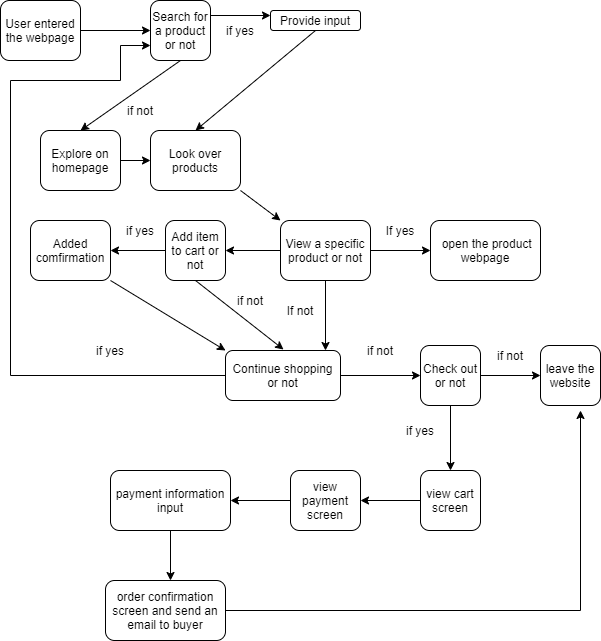

The diagram above was exported from draw.io. Its source (the exported page's mxGraphModel, read from the mxfile embedded in the PNG):
<mxGraphModel dx="880" dy="1474" grid="1" gridSize="10" guides="1" tooltips="1" connect="1" arrows="1" fold="1" page="1" pageScale="1" pageWidth="850" pageHeight="1100" math="0" shadow="0">
  <root>
    <mxCell id="0" />
    <mxCell id="1" parent="0" />
    <mxCell id="2" value="User entered the webpage" style="rounded=1;whiteSpace=wrap;html=1;" vertex="1" parent="1">
      <mxGeometry x="10" y="-1090" width="80" height="60" as="geometry" />
    </mxCell>
    <mxCell id="3" value="" style="endArrow=classic;html=1;exitX=1;exitY=0.5;exitDx=0;exitDy=0;" edge="1" parent="1" source="2">
      <mxGeometry width="50" height="50" relative="1" as="geometry">
        <mxPoint x="370" y="-950" as="sourcePoint" />
        <mxPoint x="160" y="-1060" as="targetPoint" />
      </mxGeometry>
    </mxCell>
    <mxCell id="5" value="Search for a product or not" style="rounded=1;whiteSpace=wrap;html=1;" vertex="1" parent="1">
      <mxGeometry x="160" y="-1090" width="60" height="60" as="geometry" />
    </mxCell>
    <mxCell id="6" value="" style="endArrow=classic;html=1;entryX=0.5;entryY=0;entryDx=0;entryDy=0;" edge="1" parent="1" target="7">
      <mxGeometry width="50" height="50" relative="1" as="geometry">
        <mxPoint x="190" y="-1030" as="sourcePoint" />
        <mxPoint x="50" y="-960" as="targetPoint" />
      </mxGeometry>
    </mxCell>
    <mxCell id="7" value="Explore on homepage" style="rounded=1;whiteSpace=wrap;html=1;" vertex="1" parent="1">
      <mxGeometry x="50" y="-960" width="80" height="60" as="geometry" />
    </mxCell>
    <mxCell id="8" value="" style="endArrow=classic;html=1;exitX=1;exitY=0.25;exitDx=0;exitDy=0;" edge="1" parent="1" source="5">
      <mxGeometry width="50" height="50" relative="1" as="geometry">
        <mxPoint x="370" y="-950" as="sourcePoint" />
        <mxPoint x="280" y="-1075" as="targetPoint" />
      </mxGeometry>
    </mxCell>
    <mxCell id="9" value="Provide input" style="rounded=1;whiteSpace=wrap;html=1;" vertex="1" parent="1">
      <mxGeometry x="280" y="-1080" width="90" height="20" as="geometry" />
    </mxCell>
    <mxCell id="10" value="" style="endArrow=classic;html=1;exitX=1;exitY=0.5;exitDx=0;exitDy=0;" edge="1" parent="1" source="7">
      <mxGeometry width="50" height="50" relative="1" as="geometry">
        <mxPoint x="370" y="-950" as="sourcePoint" />
        <mxPoint x="160" y="-930" as="targetPoint" />
      </mxGeometry>
    </mxCell>
    <mxCell id="13" value="" style="endArrow=classic;html=1;exitX=0.5;exitY=1;exitDx=0;exitDy=0;entryX=0.5;entryY=0;entryDx=0;entryDy=0;" edge="1" parent="1" source="9" target="14">
      <mxGeometry width="50" height="50" relative="1" as="geometry">
        <mxPoint x="210" y="-950" as="sourcePoint" />
        <mxPoint x="190" y="-970" as="targetPoint" />
      </mxGeometry>
    </mxCell>
    <mxCell id="14" value="Look over products" style="rounded=1;whiteSpace=wrap;html=1;" vertex="1" parent="1">
      <mxGeometry x="160" y="-960" width="90" height="60" as="geometry" />
    </mxCell>
    <mxCell id="15" value="" style="endArrow=classic;html=1;exitX=1;exitY=1;exitDx=0;exitDy=0;" edge="1" parent="1" source="14">
      <mxGeometry width="50" height="50" relative="1" as="geometry">
        <mxPoint x="250" y="-890" as="sourcePoint" />
        <mxPoint x="290" y="-870" as="targetPoint" />
      </mxGeometry>
    </mxCell>
    <mxCell id="16" value="View a specific product or not" style="rounded=1;whiteSpace=wrap;html=1;" vertex="1" parent="1">
      <mxGeometry x="290" y="-870" width="90" height="60" as="geometry" />
    </mxCell>
    <mxCell id="17" value="" style="endArrow=classic;html=1;exitX=0;exitY=0.5;exitDx=0;exitDy=0;entryX=1;entryY=0.5;entryDx=0;entryDy=0;" edge="1" parent="1" source="16" target="18">
      <mxGeometry width="50" height="50" relative="1" as="geometry">
        <mxPoint x="480" y="-800" as="sourcePoint" />
        <mxPoint x="440" y="-840" as="targetPoint" />
      </mxGeometry>
    </mxCell>
    <mxCell id="18" value="Add item to cart or not" style="rounded=1;whiteSpace=wrap;html=1;" vertex="1" parent="1">
      <mxGeometry x="175" y="-870" width="60" height="60" as="geometry" />
    </mxCell>
    <mxCell id="20" value="" style="endArrow=classic;html=1;exitX=0;exitY=0.5;exitDx=0;exitDy=0;" edge="1" parent="1" source="18">
      <mxGeometry width="50" height="50" relative="1" as="geometry">
        <mxPoint x="260" y="-770" as="sourcePoint" />
        <mxPoint x="120" y="-840" as="targetPoint" />
        <Array as="points" />
      </mxGeometry>
    </mxCell>
    <mxCell id="21" value="Added comfirmation" style="rounded=1;whiteSpace=wrap;html=1;" vertex="1" parent="1">
      <mxGeometry x="40" y="-870" width="80" height="60" as="geometry" />
    </mxCell>
    <mxCell id="22" value="" style="endArrow=classic;html=1;exitX=1;exitY=1;exitDx=0;exitDy=0;entryX=0;entryY=0;entryDx=0;entryDy=0;" edge="1" parent="1" source="21" target="24">
      <mxGeometry width="50" height="50" relative="1" as="geometry">
        <mxPoint x="370" y="-770" as="sourcePoint" />
        <mxPoint x="240" y="-740" as="targetPoint" />
      </mxGeometry>
    </mxCell>
    <mxCell id="23" value="" style="endArrow=classic;html=1;exitX=0.5;exitY=1;exitDx=0;exitDy=0;" edge="1" parent="1" source="16">
      <mxGeometry width="50" height="50" relative="1" as="geometry">
        <mxPoint x="340" y="-750" as="sourcePoint" />
        <mxPoint x="335" y="-740" as="targetPoint" />
      </mxGeometry>
    </mxCell>
    <mxCell id="37" style="edgeStyle=orthogonalEdgeStyle;rounded=0;orthogonalLoop=1;jettySize=auto;html=1;exitX=0;exitY=0.5;exitDx=0;exitDy=0;entryX=0;entryY=0.75;entryDx=0;entryDy=0;" edge="1" parent="1" source="24" target="5">
      <mxGeometry relative="1" as="geometry">
        <mxPoint x="30" y="-970" as="targetPoint" />
        <Array as="points">
          <mxPoint x="20" y="-715" />
          <mxPoint x="20" y="-1010" />
          <mxPoint x="130" y="-1010" />
          <mxPoint x="130" y="-1045" />
        </Array>
      </mxGeometry>
    </mxCell>
    <mxCell id="39" style="edgeStyle=orthogonalEdgeStyle;rounded=0;orthogonalLoop=1;jettySize=auto;html=1;" edge="1" parent="1" source="24">
      <mxGeometry relative="1" as="geometry">
        <mxPoint x="430" y="-715" as="targetPoint" />
      </mxGeometry>
    </mxCell>
    <mxCell id="24" value="Continue shopping or not" style="rounded=1;whiteSpace=wrap;html=1;" vertex="1" parent="1">
      <mxGeometry x="235" y="-740" width="115" height="50" as="geometry" />
    </mxCell>
    <mxCell id="25" value="" style="endArrow=classic;html=1;exitX=1;exitY=0.5;exitDx=0;exitDy=0;" edge="1" parent="1" source="16">
      <mxGeometry width="50" height="50" relative="1" as="geometry">
        <mxPoint x="370" y="-880" as="sourcePoint" />
        <mxPoint x="440" y="-840" as="targetPoint" />
      </mxGeometry>
    </mxCell>
    <mxCell id="26" value="&amp;nbsp;open the product webpage" style="rounded=1;whiteSpace=wrap;html=1;" vertex="1" parent="1">
      <mxGeometry x="440" y="-870" width="110" height="60" as="geometry" />
    </mxCell>
    <mxCell id="27" value="If not" style="text;html=1;strokeColor=none;fillColor=none;align=center;verticalAlign=middle;whiteSpace=wrap;rounded=0;" vertex="1" parent="1">
      <mxGeometry x="290" y="-790" width="40" height="20" as="geometry" />
    </mxCell>
    <mxCell id="30" value="If yes" style="text;html=1;strokeColor=none;fillColor=none;align=center;verticalAlign=middle;whiteSpace=wrap;rounded=0;" vertex="1" parent="1">
      <mxGeometry x="390" y="-870" width="40" height="20" as="geometry" />
    </mxCell>
    <mxCell id="31" value="if yes" style="text;html=1;strokeColor=none;fillColor=none;align=center;verticalAlign=middle;whiteSpace=wrap;rounded=0;" vertex="1" parent="1">
      <mxGeometry x="230" y="-1070" width="40" height="20" as="geometry" />
    </mxCell>
    <mxCell id="32" value="if not" style="text;html=1;strokeColor=none;fillColor=none;align=center;verticalAlign=middle;whiteSpace=wrap;rounded=0;" vertex="1" parent="1">
      <mxGeometry x="130" y="-990" width="40" height="20" as="geometry" />
    </mxCell>
    <mxCell id="34" value="" style="endArrow=classic;html=1;exitX=0.5;exitY=1;exitDx=0;exitDy=0;" edge="1" parent="1" source="18">
      <mxGeometry width="50" height="50" relative="1" as="geometry">
        <mxPoint x="120" y="-700" as="sourcePoint" />
        <mxPoint x="293" y="-741" as="targetPoint" />
      </mxGeometry>
    </mxCell>
    <mxCell id="35" value="if not" style="text;html=1;strokeColor=none;fillColor=none;align=center;verticalAlign=middle;whiteSpace=wrap;rounded=0;" vertex="1" parent="1">
      <mxGeometry x="240" y="-800" width="40" height="20" as="geometry" />
    </mxCell>
    <mxCell id="36" value="if yes" style="text;html=1;strokeColor=none;fillColor=none;align=center;verticalAlign=middle;whiteSpace=wrap;rounded=0;" vertex="1" parent="1">
      <mxGeometry x="130" y="-870" width="40" height="20" as="geometry" />
    </mxCell>
    <mxCell id="38" value="if yes" style="text;html=1;strokeColor=none;fillColor=none;align=center;verticalAlign=middle;whiteSpace=wrap;rounded=0;" vertex="1" parent="1">
      <mxGeometry x="100" y="-750" width="40" height="20" as="geometry" />
    </mxCell>
    <mxCell id="40" value="if not" style="text;html=1;strokeColor=none;fillColor=none;align=center;verticalAlign=middle;whiteSpace=wrap;rounded=0;" vertex="1" parent="1">
      <mxGeometry x="370" y="-750" width="40" height="20" as="geometry" />
    </mxCell>
    <mxCell id="42" style="edgeStyle=orthogonalEdgeStyle;rounded=0;orthogonalLoop=1;jettySize=auto;html=1;" edge="1" parent="1" source="41">
      <mxGeometry relative="1" as="geometry">
        <mxPoint x="550" y="-715" as="targetPoint" />
      </mxGeometry>
    </mxCell>
    <mxCell id="45" style="edgeStyle=orthogonalEdgeStyle;rounded=0;orthogonalLoop=1;jettySize=auto;html=1;" edge="1" parent="1" source="41">
      <mxGeometry relative="1" as="geometry">
        <mxPoint x="460" y="-620" as="targetPoint" />
      </mxGeometry>
    </mxCell>
    <mxCell id="41" value="Check out or not" style="rounded=1;whiteSpace=wrap;html=1;" vertex="1" parent="1">
      <mxGeometry x="430" y="-745" width="60" height="60" as="geometry" />
    </mxCell>
    <mxCell id="43" value="if not" style="text;html=1;strokeColor=none;fillColor=none;align=center;verticalAlign=middle;whiteSpace=wrap;rounded=0;" vertex="1" parent="1">
      <mxGeometry x="500" y="-745" width="40" height="20" as="geometry" />
    </mxCell>
    <mxCell id="44" value="leave the website" style="rounded=1;whiteSpace=wrap;html=1;" vertex="1" parent="1">
      <mxGeometry x="550" y="-745" width="60" height="60" as="geometry" />
    </mxCell>
    <mxCell id="46" value="if yes" style="text;html=1;strokeColor=none;fillColor=none;align=center;verticalAlign=middle;whiteSpace=wrap;rounded=0;" vertex="1" parent="1">
      <mxGeometry x="410" y="-670" width="40" height="20" as="geometry" />
    </mxCell>
    <mxCell id="48" style="edgeStyle=orthogonalEdgeStyle;rounded=0;orthogonalLoop=1;jettySize=auto;html=1;" edge="1" parent="1" source="47">
      <mxGeometry relative="1" as="geometry">
        <mxPoint x="370" y="-590" as="targetPoint" />
      </mxGeometry>
    </mxCell>
    <mxCell id="47" value="view cart screen" style="rounded=1;whiteSpace=wrap;html=1;" vertex="1" parent="1">
      <mxGeometry x="430" y="-620" width="60" height="60" as="geometry" />
    </mxCell>
    <mxCell id="50" style="edgeStyle=orthogonalEdgeStyle;rounded=0;orthogonalLoop=1;jettySize=auto;html=1;" edge="1" parent="1" source="49">
      <mxGeometry relative="1" as="geometry">
        <mxPoint x="240" y="-590" as="targetPoint" />
      </mxGeometry>
    </mxCell>
    <mxCell id="49" value="view payment screen" style="rounded=1;whiteSpace=wrap;html=1;" vertex="1" parent="1">
      <mxGeometry x="300" y="-620" width="70" height="60" as="geometry" />
    </mxCell>
    <mxCell id="52" style="edgeStyle=orthogonalEdgeStyle;rounded=0;orthogonalLoop=1;jettySize=auto;html=1;" edge="1" parent="1" source="51">
      <mxGeometry relative="1" as="geometry">
        <mxPoint x="180" y="-510" as="targetPoint" />
      </mxGeometry>
    </mxCell>
    <mxCell id="51" value="payment information input" style="rounded=1;whiteSpace=wrap;html=1;" vertex="1" parent="1">
      <mxGeometry x="120" y="-620" width="120" height="60" as="geometry" />
    </mxCell>
    <mxCell id="54" style="edgeStyle=orthogonalEdgeStyle;rounded=0;orthogonalLoop=1;jettySize=auto;html=1;" edge="1" parent="1" source="53">
      <mxGeometry relative="1" as="geometry">
        <mxPoint x="590" y="-680" as="targetPoint" />
      </mxGeometry>
    </mxCell>
    <mxCell id="53" value="order confirmation screen and send an email to buyer" style="rounded=1;whiteSpace=wrap;html=1;" vertex="1" parent="1">
      <mxGeometry x="115" y="-510" width="120" height="60" as="geometry" />
    </mxCell>
  </root>
</mxGraphModel>